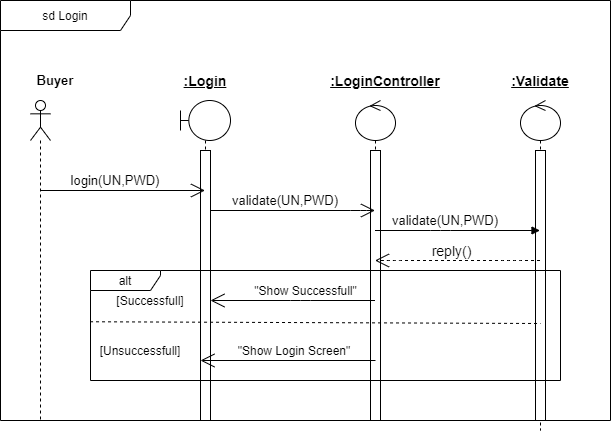

The diagram above was exported from draw.io. Its source (the exported page's mxGraphModel, read from the mxfile embedded in the PNG):
<mxGraphModel dx="744" dy="1493" grid="1" gridSize="10" guides="1" tooltips="1" connect="1" arrows="1" fold="1" page="1" pageScale="1" pageWidth="850" pageHeight="1100" math="0" shadow="0">
  <root>
    <mxCell id="0" />
    <mxCell id="1" parent="0" />
    <mxCell id="NYqZrmJ-JhAbiBat8gzc-1" value="sd Login" style="shape=umlFrame;whiteSpace=wrap;html=1;width=130;height=30;" parent="1" vertex="1">
      <mxGeometry x="70" y="-10" width="610" height="420" as="geometry" />
    </mxCell>
    <mxCell id="NYqZrmJ-JhAbiBat8gzc-3" value="" style="shape=umlLifeline;participant=umlActor;perimeter=lifelinePerimeter;whiteSpace=wrap;html=1;container=1;collapsible=0;recursiveResize=0;verticalAlign=top;spacingTop=36;outlineConnect=0;" parent="1" vertex="1">
      <mxGeometry x="100" y="90" width="20" height="320" as="geometry" />
    </mxCell>
    <mxCell id="NYqZrmJ-JhAbiBat8gzc-4" value="" style="shape=umlLifeline;participant=umlBoundary;perimeter=lifelinePerimeter;whiteSpace=wrap;html=1;container=1;collapsible=0;recursiveResize=0;verticalAlign=top;spacingTop=36;outlineConnect=0;" parent="1" vertex="1">
      <mxGeometry x="250" y="90" width="50" height="320" as="geometry" />
    </mxCell>
    <mxCell id="NYqZrmJ-JhAbiBat8gzc-31" value="" style="html=1;points=[];perimeter=orthogonalPerimeter;" parent="NYqZrmJ-JhAbiBat8gzc-4" vertex="1">
      <mxGeometry x="20" y="50" width="10" height="270" as="geometry" />
    </mxCell>
    <mxCell id="NYqZrmJ-JhAbiBat8gzc-5" value="" style="shape=umlLifeline;participant=umlControl;perimeter=lifelinePerimeter;whiteSpace=wrap;html=1;container=1;collapsible=0;recursiveResize=0;verticalAlign=top;spacingTop=36;outlineConnect=0;" parent="1" vertex="1">
      <mxGeometry x="425" y="90" width="40" height="320" as="geometry" />
    </mxCell>
    <mxCell id="NYqZrmJ-JhAbiBat8gzc-32" value="" style="html=1;points=[];perimeter=orthogonalPerimeter;" parent="NYqZrmJ-JhAbiBat8gzc-5" vertex="1">
      <mxGeometry x="15" y="50" width="10" height="270" as="geometry" />
    </mxCell>
    <mxCell id="NYqZrmJ-JhAbiBat8gzc-6" value="" style="shape=umlLifeline;participant=umlControl;perimeter=lifelinePerimeter;whiteSpace=wrap;html=1;container=1;collapsible=0;recursiveResize=0;verticalAlign=top;spacingTop=36;outlineConnect=0;" parent="1" vertex="1">
      <mxGeometry x="590" y="90" width="40" height="330" as="geometry" />
    </mxCell>
    <mxCell id="NYqZrmJ-JhAbiBat8gzc-33" value="" style="html=1;points=[];perimeter=orthogonalPerimeter;" parent="NYqZrmJ-JhAbiBat8gzc-6" vertex="1">
      <mxGeometry x="15" y="50" width="10" height="270" as="geometry" />
    </mxCell>
    <mxCell id="NYqZrmJ-JhAbiBat8gzc-7" value="&lt;b&gt;&lt;font style=&quot;font-size: 13px&quot;&gt;Buyer&lt;/font&gt;&lt;/b&gt;" style="text;html=1;strokeColor=none;fillColor=none;align=center;verticalAlign=middle;whiteSpace=wrap;rounded=0;" parent="1" vertex="1">
      <mxGeometry x="90" y="60" width="70" height="20" as="geometry" />
    </mxCell>
    <mxCell id="NYqZrmJ-JhAbiBat8gzc-8" value="&lt;b&gt;&lt;u&gt;&lt;font style=&quot;font-size: 14px&quot;&gt;:Login&lt;/font&gt;&lt;/u&gt;&lt;/b&gt;" style="text;html=1;strokeColor=none;fillColor=none;align=center;verticalAlign=middle;whiteSpace=wrap;rounded=0;" parent="1" vertex="1">
      <mxGeometry x="240" y="60" width="70" height="20" as="geometry" />
    </mxCell>
    <mxCell id="NYqZrmJ-JhAbiBat8gzc-9" value="&lt;b&gt;&lt;u&gt;&lt;font style=&quot;font-size: 14px&quot;&gt;:LoginController&lt;/font&gt;&lt;/u&gt;&lt;/b&gt;" style="text;html=1;strokeColor=none;fillColor=none;align=center;verticalAlign=middle;whiteSpace=wrap;rounded=0;" parent="1" vertex="1">
      <mxGeometry x="410" y="60" width="90" height="20" as="geometry" />
    </mxCell>
    <mxCell id="NYqZrmJ-JhAbiBat8gzc-10" value="&lt;u&gt;&lt;b&gt;&lt;font style=&quot;font-size: 14px&quot;&gt;:Validate&lt;/font&gt;&lt;/b&gt;&lt;/u&gt;" style="text;html=1;strokeColor=none;fillColor=none;align=center;verticalAlign=middle;whiteSpace=wrap;rounded=0;" parent="1" vertex="1">
      <mxGeometry x="575" y="60" width="70" height="20" as="geometry" />
    </mxCell>
    <mxCell id="NYqZrmJ-JhAbiBat8gzc-11" value="" style="endArrow=open;endFill=1;endSize=12;html=1;" parent="1" target="NYqZrmJ-JhAbiBat8gzc-4" edge="1">
      <mxGeometry width="160" relative="1" as="geometry">
        <mxPoint x="110" y="180" as="sourcePoint" />
        <mxPoint x="270" y="180" as="targetPoint" />
      </mxGeometry>
    </mxCell>
    <mxCell id="NYqZrmJ-JhAbiBat8gzc-12" value="" style="endArrow=open;endFill=1;endSize=12;html=1;" parent="1" target="NYqZrmJ-JhAbiBat8gzc-5" edge="1">
      <mxGeometry width="160" relative="1" as="geometry">
        <mxPoint x="280" y="200" as="sourcePoint" />
        <mxPoint x="440" y="209.5" as="targetPoint" />
        <Array as="points">
          <mxPoint x="430" y="200" />
        </Array>
      </mxGeometry>
    </mxCell>
    <mxCell id="NYqZrmJ-JhAbiBat8gzc-15" value="&lt;font style=&quot;font-size: 14px&quot;&gt;reply()&lt;/font&gt;" style="endArrow=open;endSize=12;dashed=1;html=1;" parent="1" source="NYqZrmJ-JhAbiBat8gzc-6" target="NYqZrmJ-JhAbiBat8gzc-5" edge="1">
      <mxGeometry x="0.0848" y="-10" width="160" relative="1" as="geometry">
        <mxPoint x="380" y="280" as="sourcePoint" />
        <mxPoint x="540" y="280" as="targetPoint" />
        <Array as="points">
          <mxPoint x="580" y="250" />
          <mxPoint x="460" y="250" />
        </Array>
        <mxPoint as="offset" />
      </mxGeometry>
    </mxCell>
    <mxCell id="NYqZrmJ-JhAbiBat8gzc-16" value="&lt;font style=&quot;font-size: 13px&quot;&gt;login(UN,PWD)&lt;/font&gt;" style="text;html=1;strokeColor=none;fillColor=none;align=center;verticalAlign=middle;whiteSpace=wrap;rounded=0;" parent="1" vertex="1">
      <mxGeometry x="140" y="160" width="90" height="20" as="geometry" />
    </mxCell>
    <mxCell id="NYqZrmJ-JhAbiBat8gzc-17" value="&lt;font style=&quot;font-size: 13px&quot;&gt;validate(UN,PWD)&lt;/font&gt;" style="text;html=1;strokeColor=none;fillColor=none;align=center;verticalAlign=middle;whiteSpace=wrap;rounded=0;" parent="1" vertex="1">
      <mxGeometry x="310" y="180" width="90" height="20" as="geometry" />
    </mxCell>
    <mxCell id="NYqZrmJ-JhAbiBat8gzc-19" value="&lt;font style=&quot;font-size: 13px&quot;&gt;validate(UN,PWD)&lt;/font&gt;" style="text;html=1;strokeColor=none;fillColor=none;align=center;verticalAlign=middle;whiteSpace=wrap;rounded=0;" parent="1" vertex="1">
      <mxGeometry x="470" y="200" width="90" height="20" as="geometry" />
    </mxCell>
    <mxCell id="NYqZrmJ-JhAbiBat8gzc-13" value="" style="endArrow=block;endFill=1;html=1;edgeStyle=orthogonalEdgeStyle;align=left;verticalAlign=top;" parent="1" source="NYqZrmJ-JhAbiBat8gzc-5" target="NYqZrmJ-JhAbiBat8gzc-6" edge="1">
      <mxGeometry x="-1" relative="1" as="geometry">
        <mxPoint x="450" y="230" as="sourcePoint" />
        <mxPoint x="610" y="230" as="targetPoint" />
        <Array as="points">
          <mxPoint x="510" y="220" />
          <mxPoint x="510" y="220" />
        </Array>
      </mxGeometry>
    </mxCell>
    <mxCell id="NYqZrmJ-JhAbiBat8gzc-21" value="" style="endArrow=open;endFill=1;endSize=12;html=1;" parent="1" source="NYqZrmJ-JhAbiBat8gzc-5" edge="1">
      <mxGeometry width="160" relative="1" as="geometry">
        <mxPoint x="280" y="290" as="sourcePoint" />
        <mxPoint x="280" y="290" as="targetPoint" />
        <Array as="points">
          <mxPoint x="370" y="290" />
        </Array>
      </mxGeometry>
    </mxCell>
    <mxCell id="NYqZrmJ-JhAbiBat8gzc-22" value="" style="endArrow=none;dashed=1;html=1;exitX=-0.001;exitY=0.466;exitDx=0;exitDy=0;exitPerimeter=0;" parent="1" source="NYqZrmJ-JhAbiBat8gzc-27" edge="1">
      <mxGeometry width="50" height="50" relative="1" as="geometry">
        <mxPoint x="280" y="350" as="sourcePoint" />
        <mxPoint x="610" y="313" as="targetPoint" />
      </mxGeometry>
    </mxCell>
    <mxCell id="NYqZrmJ-JhAbiBat8gzc-23" value="" style="endArrow=open;endFill=1;endSize=12;html=1;" parent="1" edge="1">
      <mxGeometry width="160" relative="1" as="geometry">
        <mxPoint x="445" y="350" as="sourcePoint" />
        <mxPoint x="270" y="350" as="targetPoint" />
        <Array as="points">
          <mxPoint x="365.5" y="350" />
          <mxPoint x="325.5" y="350" />
        </Array>
      </mxGeometry>
    </mxCell>
    <mxCell id="NYqZrmJ-JhAbiBat8gzc-25" value="&quot;Show Successfull&quot;" style="text;html=1;strokeColor=none;fillColor=none;align=center;verticalAlign=middle;whiteSpace=wrap;rounded=0;" parent="1" vertex="1">
      <mxGeometry x="322.5" y="270" width="105" height="20" as="geometry" />
    </mxCell>
    <mxCell id="NYqZrmJ-JhAbiBat8gzc-26" value="&quot;Show Login Screen&quot;" style="text;html=1;strokeColor=none;fillColor=none;align=center;verticalAlign=middle;whiteSpace=wrap;rounded=0;" parent="1" vertex="1">
      <mxGeometry x="300" y="330" width="127.5" height="20" as="geometry" />
    </mxCell>
    <mxCell id="NYqZrmJ-JhAbiBat8gzc-27" value="alt" style="shape=umlFrame;whiteSpace=wrap;html=1;width=70;height=20;" parent="1" vertex="1">
      <mxGeometry x="160" y="260" width="470" height="110" as="geometry" />
    </mxCell>
    <mxCell id="NYqZrmJ-JhAbiBat8gzc-28" value="[Unsuccessfull]" style="text;html=1;strokeColor=none;fillColor=none;align=center;verticalAlign=middle;whiteSpace=wrap;rounded=0;" parent="1" vertex="1">
      <mxGeometry x="170" y="330" width="80" height="20" as="geometry" />
    </mxCell>
    <mxCell id="NYqZrmJ-JhAbiBat8gzc-29" value="[Successfull]" style="text;html=1;strokeColor=none;fillColor=none;align=center;verticalAlign=middle;whiteSpace=wrap;rounded=0;" parent="1" vertex="1">
      <mxGeometry x="180" y="280" width="80" height="20" as="geometry" />
    </mxCell>
  </root>
</mxGraphModel>